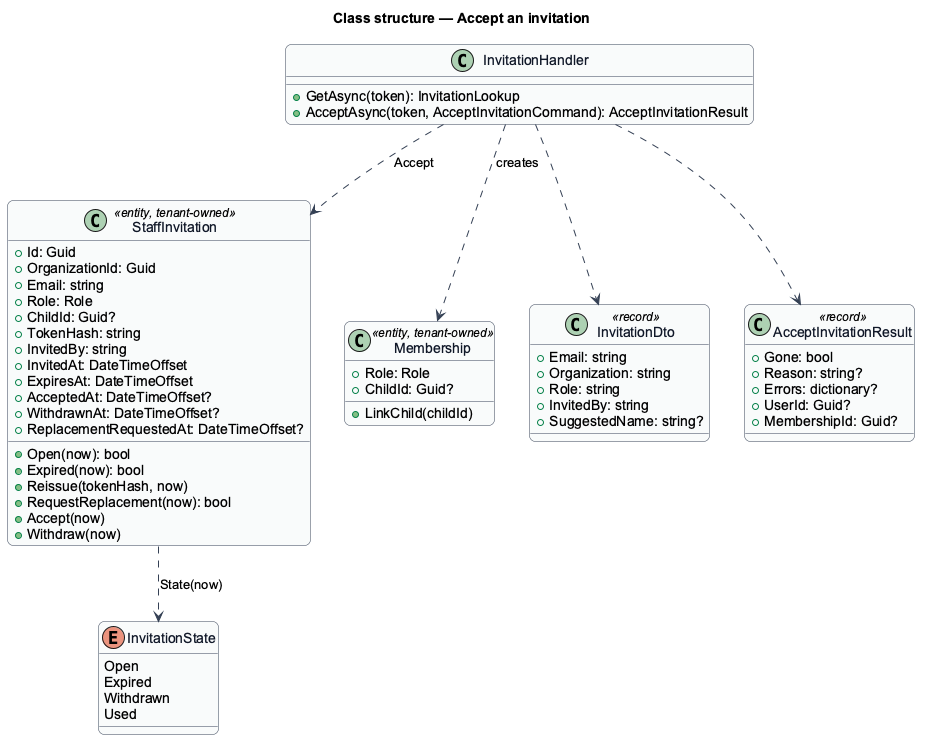

The diagram above was rendered by PlantUML. Its source (embedded in the PNG):
@startuml
skinparam backgroundColor #FFFFFF
skinparam shadowing false
skinparam roundcorner 12
skinparam defaultFontName Arial
skinparam ArrowColor #344054
skinparam class {
  BorderColor #344054
  FontColor #101828
  BackgroundColor #F9FAFB
}
title Class structure — Accept an invitation
class StaffInvitation <<entity, tenant-owned>> {
  +Id: Guid
  +OrganizationId: Guid
  +Email: string
  +Role: Role
  +ChildId: Guid?
  +TokenHash: string
  +InvitedBy: string
  +InvitedAt: DateTimeOffset
  +ExpiresAt: DateTimeOffset
  +AcceptedAt: DateTimeOffset?
  +WithdrawnAt: DateTimeOffset?
  +ReplacementRequestedAt: DateTimeOffset?
  +Open(now): bool
  +Expired(now): bool
  +Reissue(tokenHash, now)
  +RequestReplacement(now): bool
  +Accept(now)
  +Withdraw(now)
}
enum InvitationState {
  Open
  Expired
  Withdrawn
  Used
}
StaffInvitation ..> InvitationState : State(now)
class Membership <<entity, tenant-owned>> {
  +Role: Role
  +ChildId: Guid?
  +LinkChild(childId)
}
class InvitationHandler {
  +GetAsync(token): InvitationLookup
  +AcceptAsync(token, AcceptInvitationCommand): AcceptInvitationResult
}
class InvitationDto <<record>> {
  +Email: string
  +Organization: string
  +Role: string
  +InvitedBy: string
  +SuggestedName: string?
}
class AcceptInvitationResult <<record>> {
  +Gone: bool
  +Reason: string?
  +Errors: dictionary?
  +UserId: Guid?
  +MembershipId: Guid?
}
InvitationHandler ..> StaffInvitation : Accept
InvitationHandler ..> Membership : creates
InvitationHandler ..> InvitationDto
InvitationHandler ..> AcceptInvitationResult
@enduml